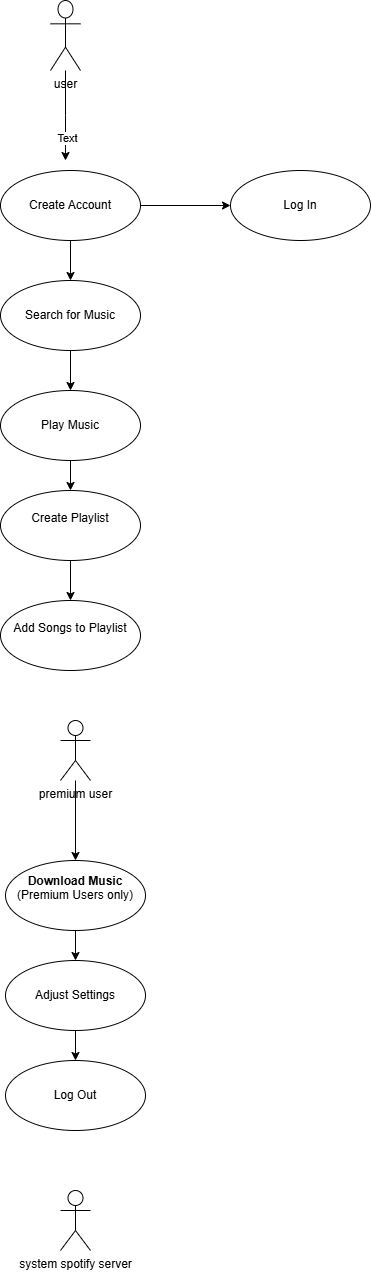

The diagram above was exported from draw.io. Its source (the exported page's mxGraphModel, read from the mxfile embedded in the PNG):
<mxGraphModel dx="1034" dy="458" grid="1" gridSize="10" guides="1" tooltips="1" connect="1" arrows="1" fold="1" page="1" pageScale="1" pageWidth="827" pageHeight="1169" math="0" shadow="0">
  <root>
    <mxCell id="0" />
    <mxCell id="1" parent="0" />
    <mxCell id="b9T1qGtyh1Vz4AUHKzVy-43" style="edgeStyle=orthogonalEdgeStyle;rounded=0;orthogonalLoop=1;jettySize=auto;html=1;" edge="1" parent="1" source="b9T1qGtyh1Vz4AUHKzVy-1">
      <mxGeometry relative="1" as="geometry">
        <mxPoint x="315" y="210" as="targetPoint" />
      </mxGeometry>
    </mxCell>
    <mxCell id="b9T1qGtyh1Vz4AUHKzVy-44" value="Text" style="edgeLabel;html=1;align=center;verticalAlign=middle;resizable=0;points=[];" vertex="1" connectable="0" parent="b9T1qGtyh1Vz4AUHKzVy-43">
      <mxGeometry x="0.5048" y="1" relative="1" as="geometry">
        <mxPoint as="offset" />
      </mxGeometry>
    </mxCell>
    <mxCell id="b9T1qGtyh1Vz4AUHKzVy-1" value="user" style="shape=umlActor;verticalLabelPosition=bottom;verticalAlign=top;html=1;outlineConnect=0;" vertex="1" parent="1">
      <mxGeometry x="300" y="50" width="30" height="70" as="geometry" />
    </mxCell>
    <mxCell id="b9T1qGtyh1Vz4AUHKzVy-4" value="system spotify server" style="shape=umlActor;verticalLabelPosition=bottom;verticalAlign=top;html=1;outlineConnect=0;" vertex="1" parent="1">
      <mxGeometry x="310" y="1240" width="30" height="60" as="geometry" />
    </mxCell>
    <mxCell id="b9T1qGtyh1Vz4AUHKzVy-50" value="" style="edgeStyle=orthogonalEdgeStyle;rounded=0;orthogonalLoop=1;jettySize=auto;html=1;" edge="1" parent="1" source="b9T1qGtyh1Vz4AUHKzVy-7" target="b9T1qGtyh1Vz4AUHKzVy-13">
      <mxGeometry relative="1" as="geometry" />
    </mxCell>
    <mxCell id="b9T1qGtyh1Vz4AUHKzVy-7" value="premium user" style="shape=umlActor;verticalLabelPosition=bottom;verticalAlign=top;html=1;outlineConnect=0;" vertex="1" parent="1">
      <mxGeometry x="310" y="770" width="30" height="60" as="geometry" />
    </mxCell>
    <mxCell id="b9T1qGtyh1Vz4AUHKzVy-49" value="" style="edgeStyle=orthogonalEdgeStyle;rounded=0;orthogonalLoop=1;jettySize=auto;html=1;" edge="1" parent="1" source="b9T1qGtyh1Vz4AUHKzVy-8" target="b9T1qGtyh1Vz4AUHKzVy-14">
      <mxGeometry relative="1" as="geometry" />
    </mxCell>
    <mxCell id="b9T1qGtyh1Vz4AUHKzVy-8" value="&#10;Create Playlist&#10;&#10;" style="ellipse;whiteSpace=wrap;html=1;" vertex="1" parent="1">
      <mxGeometry x="250" y="540" width="140" height="70" as="geometry" />
    </mxCell>
    <mxCell id="b9T1qGtyh1Vz4AUHKzVy-48" value="" style="edgeStyle=orthogonalEdgeStyle;rounded=0;orthogonalLoop=1;jettySize=auto;html=1;" edge="1" parent="1" source="b9T1qGtyh1Vz4AUHKzVy-9" target="b9T1qGtyh1Vz4AUHKzVy-8">
      <mxGeometry relative="1" as="geometry" />
    </mxCell>
    <mxCell id="b9T1qGtyh1Vz4AUHKzVy-9" value="Play Music" style="ellipse;whiteSpace=wrap;html=1;" vertex="1" parent="1">
      <mxGeometry x="250" y="440" width="140" height="70" as="geometry" />
    </mxCell>
    <mxCell id="b9T1qGtyh1Vz4AUHKzVy-46" value="" style="edgeStyle=orthogonalEdgeStyle;rounded=0;orthogonalLoop=1;jettySize=auto;html=1;" edge="1" parent="1" source="b9T1qGtyh1Vz4AUHKzVy-10" target="b9T1qGtyh1Vz4AUHKzVy-9">
      <mxGeometry relative="1" as="geometry" />
    </mxCell>
    <mxCell id="b9T1qGtyh1Vz4AUHKzVy-10" value="Search for Music" style="ellipse;whiteSpace=wrap;html=1;" vertex="1" parent="1">
      <mxGeometry x="250" y="330" width="140" height="70" as="geometry" />
    </mxCell>
    <mxCell id="b9T1qGtyh1Vz4AUHKzVy-11" value="Log In" style="ellipse;whiteSpace=wrap;html=1;" vertex="1" parent="1">
      <mxGeometry x="480" y="220" width="140" height="70" as="geometry" />
    </mxCell>
    <mxCell id="b9T1qGtyh1Vz4AUHKzVy-45" value="" style="edgeStyle=orthogonalEdgeStyle;rounded=0;orthogonalLoop=1;jettySize=auto;html=1;" edge="1" parent="1" source="b9T1qGtyh1Vz4AUHKzVy-12" target="b9T1qGtyh1Vz4AUHKzVy-10">
      <mxGeometry relative="1" as="geometry" />
    </mxCell>
    <mxCell id="b9T1qGtyh1Vz4AUHKzVy-53" value="" style="edgeStyle=orthogonalEdgeStyle;rounded=0;orthogonalLoop=1;jettySize=auto;html=1;" edge="1" parent="1" source="b9T1qGtyh1Vz4AUHKzVy-12" target="b9T1qGtyh1Vz4AUHKzVy-11">
      <mxGeometry relative="1" as="geometry" />
    </mxCell>
    <mxCell id="b9T1qGtyh1Vz4AUHKzVy-12" value="Create Account" style="ellipse;whiteSpace=wrap;html=1;" vertex="1" parent="1">
      <mxGeometry x="250" y="220" width="140" height="70" as="geometry" />
    </mxCell>
    <mxCell id="b9T1qGtyh1Vz4AUHKzVy-51" value="" style="edgeStyle=orthogonalEdgeStyle;rounded=0;orthogonalLoop=1;jettySize=auto;html=1;" edge="1" parent="1" source="b9T1qGtyh1Vz4AUHKzVy-13" target="b9T1qGtyh1Vz4AUHKzVy-15">
      <mxGeometry relative="1" as="geometry" />
    </mxCell>
    <mxCell id="b9T1qGtyh1Vz4AUHKzVy-13" value="&#10;&lt;strong&gt;Download Music&lt;/strong&gt; (Premium Users only)&#10;&#10;" style="ellipse;whiteSpace=wrap;html=1;" vertex="1" parent="1">
      <mxGeometry x="255" y="910" width="140" height="70" as="geometry" />
    </mxCell>
    <mxCell id="b9T1qGtyh1Vz4AUHKzVy-14" value="&#10;Add Songs to Playlist&#10;&#10;" style="ellipse;whiteSpace=wrap;html=1;" vertex="1" parent="1">
      <mxGeometry x="250" y="650" width="140" height="70" as="geometry" />
    </mxCell>
    <mxCell id="b9T1qGtyh1Vz4AUHKzVy-52" value="" style="edgeStyle=orthogonalEdgeStyle;rounded=0;orthogonalLoop=1;jettySize=auto;html=1;" edge="1" parent="1" source="b9T1qGtyh1Vz4AUHKzVy-15" target="b9T1qGtyh1Vz4AUHKzVy-17">
      <mxGeometry relative="1" as="geometry" />
    </mxCell>
    <mxCell id="b9T1qGtyh1Vz4AUHKzVy-15" value="Adjust Settings" style="ellipse;whiteSpace=wrap;html=1;" vertex="1" parent="1">
      <mxGeometry x="255" y="1010" width="140" height="70" as="geometry" />
    </mxCell>
    <mxCell id="b9T1qGtyh1Vz4AUHKzVy-17" value="Log Out" style="ellipse;whiteSpace=wrap;html=1;" vertex="1" parent="1">
      <mxGeometry x="255" y="1110" width="140" height="70" as="geometry" />
    </mxCell>
  </root>
</mxGraphModel>